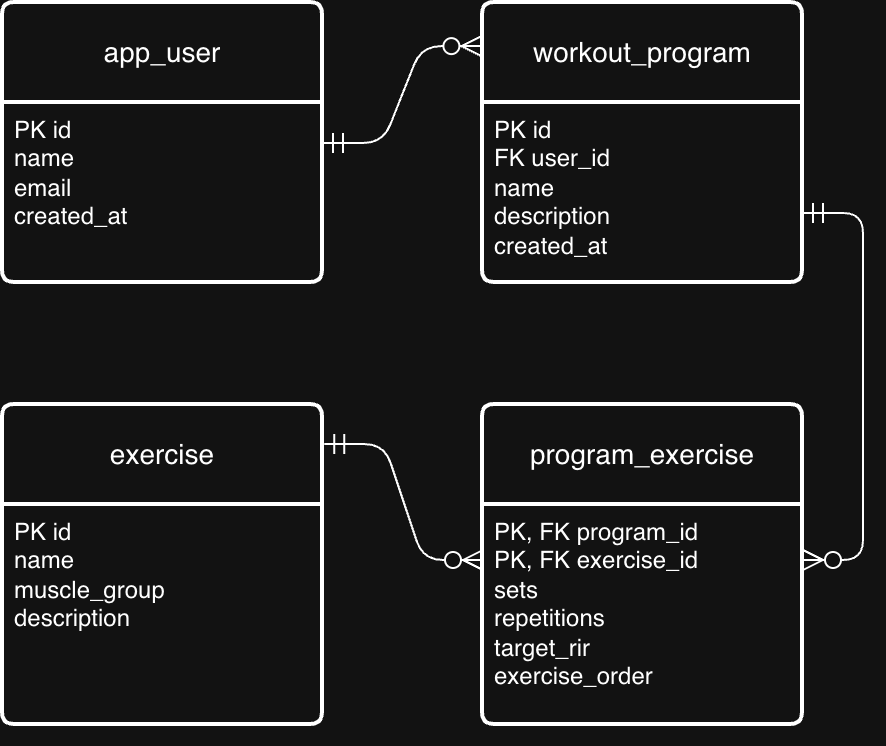

The diagram above was exported from draw.io. Its source (the exported page's mxGraphModel, read from the mxfile embedded in the PNG):
<mxGraphModel dx="771" dy="576" grid="1" gridSize="10" guides="1" tooltips="1" connect="1" arrows="1" fold="1" page="1" pageScale="1" pageWidth="827" pageHeight="1169" math="0" shadow="0">
  <root>
    <mxCell id="0" />
    <mxCell id="1" parent="0" />
    <mxCell id="DpUvh0OirRsptIq6gvw8-1" parent="1" style="swimlane;childLayout=stackLayout;horizontal=1;startSize=50;horizontalStack=0;rounded=1;fontSize=14;fontStyle=0;strokeWidth=2;resizeParent=0;resizeLast=1;shadow=0;dashed=0;align=center;arcSize=4;whiteSpace=wrap;html=1;" value="app_user" vertex="1">
      <mxGeometry height="140" width="160" x="40" y="80" as="geometry" />
    </mxCell>
    <mxCell id="DpUvh0OirRsptIq6gvw8-2" parent="DpUvh0OirRsptIq6gvw8-1" style="align=left;strokeColor=none;fillColor=none;spacingLeft=4;spacingRight=4;fontSize=12;verticalAlign=top;resizable=0;rotatable=0;part=1;html=1;whiteSpace=wrap;" value="PK id&lt;div&gt;name&lt;/div&gt;&lt;div&gt;email&lt;/div&gt;&lt;div&gt;created_at&lt;/div&gt;" vertex="1">
      <mxGeometry height="90" width="160" y="50" as="geometry" />
    </mxCell>
    <mxCell id="DpUvh0OirRsptIq6gvw8-3" edge="1" parent="DpUvh0OirRsptIq6gvw8-1" source="DpUvh0OirRsptIq6gvw8-1" style="edgeStyle=none;curved=1;rounded=0;orthogonalLoop=1;jettySize=auto;html=1;exitX=0.5;exitY=1;exitDx=0;exitDy=0;fontSize=12;startSize=8;endSize=8;" target="DpUvh0OirRsptIq6gvw8-2">
      <mxGeometry relative="1" as="geometry" />
    </mxCell>
    <mxCell id="DpUvh0OirRsptIq6gvw8-4" parent="1" style="swimlane;childLayout=stackLayout;horizontal=1;startSize=50;horizontalStack=0;rounded=1;fontSize=14;fontStyle=0;strokeWidth=2;resizeParent=0;resizeLast=1;shadow=0;dashed=0;align=center;arcSize=4;whiteSpace=wrap;html=1;" value="workout_program" vertex="1">
      <mxGeometry height="140" width="160" x="280" y="80" as="geometry" />
    </mxCell>
    <mxCell id="DpUvh0OirRsptIq6gvw8-5" parent="DpUvh0OirRsptIq6gvw8-4" style="align=left;strokeColor=none;fillColor=none;spacingLeft=4;spacingRight=4;fontSize=12;verticalAlign=top;resizable=0;rotatable=0;part=1;html=1;whiteSpace=wrap;" value="PK id&lt;div&gt;&lt;span style=&quot;background-color: transparent; color: light-dark(rgb(0, 0, 0), rgb(255, 255, 255));&quot;&gt;FK user_id&lt;/span&gt;&lt;/div&gt;&lt;div&gt;&lt;span style=&quot;background-color: transparent; color: light-dark(rgb(0, 0, 0), rgb(255, 255, 255));&quot;&gt;name&lt;/span&gt;&lt;/div&gt;&lt;div&gt;description&amp;nbsp;&lt;/div&gt;&lt;div&gt;created_at&lt;/div&gt;" vertex="1">
      <mxGeometry height="90" width="160" y="50" as="geometry" />
    </mxCell>
    <mxCell id="DpUvh0OirRsptIq6gvw8-6" edge="1" parent="DpUvh0OirRsptIq6gvw8-4" source="DpUvh0OirRsptIq6gvw8-4" style="edgeStyle=none;curved=1;rounded=0;orthogonalLoop=1;jettySize=auto;html=1;exitX=0.5;exitY=1;exitDx=0;exitDy=0;fontSize=12;startSize=8;endSize=8;" target="DpUvh0OirRsptIq6gvw8-5">
      <mxGeometry relative="1" as="geometry" />
    </mxCell>
    <mxCell id="DpUvh0OirRsptIq6gvw8-7" parent="1" style="swimlane;childLayout=stackLayout;horizontal=1;startSize=50;horizontalStack=0;rounded=1;fontSize=14;fontStyle=0;strokeWidth=2;resizeParent=0;resizeLast=1;shadow=0;dashed=0;align=center;arcSize=4;whiteSpace=wrap;html=1;" value="exercise" vertex="1">
      <mxGeometry height="160" width="160" x="40" y="281" as="geometry" />
    </mxCell>
    <mxCell id="DpUvh0OirRsptIq6gvw8-8" parent="DpUvh0OirRsptIq6gvw8-7" style="align=left;strokeColor=none;fillColor=none;spacingLeft=4;spacingRight=4;fontSize=12;verticalAlign=top;resizable=0;rotatable=0;part=1;html=1;whiteSpace=wrap;" value="PK id&lt;div&gt;name&lt;/div&gt;&lt;div&gt;muscle_group&amp;nbsp;&lt;/div&gt;&lt;div&gt;description&lt;/div&gt;" vertex="1">
      <mxGeometry height="110" width="160" y="50" as="geometry" />
    </mxCell>
    <mxCell id="DpUvh0OirRsptIq6gvw8-9" edge="1" parent="DpUvh0OirRsptIq6gvw8-7" source="DpUvh0OirRsptIq6gvw8-7" style="edgeStyle=none;curved=1;rounded=0;orthogonalLoop=1;jettySize=auto;html=1;exitX=0.5;exitY=1;exitDx=0;exitDy=0;fontSize=12;startSize=8;endSize=8;" target="DpUvh0OirRsptIq6gvw8-8">
      <mxGeometry relative="1" as="geometry" />
    </mxCell>
    <mxCell id="DpUvh0OirRsptIq6gvw8-10" parent="1" style="swimlane;childLayout=stackLayout;horizontal=1;startSize=50;horizontalStack=0;rounded=1;fontSize=14;fontStyle=0;strokeWidth=2;resizeParent=0;resizeLast=1;shadow=0;dashed=0;align=center;arcSize=4;whiteSpace=wrap;html=1;" value="program_exercise" vertex="1">
      <mxGeometry height="160" width="160" x="280" y="281" as="geometry" />
    </mxCell>
    <mxCell id="DpUvh0OirRsptIq6gvw8-11" parent="DpUvh0OirRsptIq6gvw8-10" style="align=left;strokeColor=none;fillColor=none;spacingLeft=4;spacingRight=4;fontSize=12;verticalAlign=top;resizable=0;rotatable=0;part=1;html=1;whiteSpace=wrap;" value="PK, FK program_id&lt;div&gt;PK, FK exercise_id&lt;/div&gt;&lt;div&gt;&lt;span style=&quot;background-color: transparent; color: light-dark(rgb(0, 0, 0), rgb(255, 255, 255));&quot;&gt;sets&lt;/span&gt;&lt;/div&gt;&lt;div&gt;&lt;span style=&quot;background-color: transparent; color: light-dark(rgb(0, 0, 0), rgb(255, 255, 255));&quot;&gt;repetitions&lt;/span&gt;&lt;/div&gt;&lt;div&gt;&lt;span style=&quot;background-color: transparent; color: light-dark(rgb(0, 0, 0), rgb(255, 255, 255));&quot;&gt;target_rir&amp;nbsp;&lt;/span&gt;&lt;/div&gt;&lt;div&gt;&lt;span style=&quot;background-color: transparent; color: light-dark(rgb(0, 0, 0), rgb(255, 255, 255));&quot;&gt;exercise_order&amp;nbsp;&lt;/span&gt;&lt;/div&gt;&lt;div&gt;&lt;span style=&quot;background-color: transparent; color: light-dark(rgb(0, 0, 0), rgb(255, 255, 255));&quot;&gt;&lt;br&gt;&lt;/span&gt;&lt;/div&gt;" vertex="1">
      <mxGeometry height="110" width="160" y="50" as="geometry" />
    </mxCell>
    <mxCell id="DpUvh0OirRsptIq6gvw8-12" edge="1" parent="DpUvh0OirRsptIq6gvw8-10" source="DpUvh0OirRsptIq6gvw8-10" style="edgeStyle=none;curved=1;rounded=0;orthogonalLoop=1;jettySize=auto;html=1;exitX=0.5;exitY=1;exitDx=0;exitDy=0;fontSize=12;startSize=8;endSize=8;" target="DpUvh0OirRsptIq6gvw8-11">
      <mxGeometry relative="1" as="geometry" />
    </mxCell>
    <mxCell id="DpUvh0OirRsptIq6gvw8-17" edge="1" parent="1" source="DpUvh0OirRsptIq6gvw8-1" style="edgeStyle=entityRelationEdgeStyle;fontSize=12;html=1;endArrow=ERzeroToMany;startArrow=ERmandOne;rounded=1;startSize=8;endSize=8;curved=0;entryX=-0.005;entryY=0.154;entryDx=0;entryDy=0;entryPerimeter=0;exitX=1;exitY=0.5;exitDx=0;exitDy=0;" target="DpUvh0OirRsptIq6gvw8-4" value="">
      <mxGeometry height="100" relative="1" width="100" as="geometry">
        <mxPoint x="202.08" y="104.64" as="sourcePoint" />
        <mxPoint x="310" y="120" as="targetPoint" />
      </mxGeometry>
    </mxCell>
    <mxCell id="DpUvh0OirRsptIq6gvw8-19" edge="1" parent="1" source="DpUvh0OirRsptIq6gvw8-7" style="edgeStyle=entityRelationEdgeStyle;fontSize=12;html=1;endArrow=ERzeroToMany;startArrow=ERmandOne;rounded=1;startSize=8;endSize=8;curved=0;exitX=1.004;exitY=0.122;exitDx=0;exitDy=0;entryX=0;entryY=0.25;entryDx=0;entryDy=0;exitPerimeter=0;" target="DpUvh0OirRsptIq6gvw8-11" value="">
      <mxGeometry height="100" relative="1" width="100" as="geometry">
        <mxPoint x="211" y="315" as="sourcePoint" />
        <mxPoint x="280" y="425" as="targetPoint" />
      </mxGeometry>
    </mxCell>
    <mxCell id="DpUvh0OirRsptIq6gvw8-20" edge="1" parent="1" source="DpUvh0OirRsptIq6gvw8-4" style="edgeStyle=entityRelationEdgeStyle;fontSize=12;html=1;endArrow=ERzeroToMany;startArrow=ERmandOne;rounded=1;startSize=8;endSize=8;curved=0;exitX=1;exitY=0.75;exitDx=0;exitDy=0;entryX=1;entryY=0.25;entryDx=0;entryDy=0;strokeColor=default;" target="DpUvh0OirRsptIq6gvw8-11" value="">
      <mxGeometry height="100" relative="1" width="100" as="geometry">
        <mxPoint x="360" y="340" as="sourcePoint" />
        <mxPoint x="360" y="440" as="targetPoint" />
      </mxGeometry>
    </mxCell>
  </root>
</mxGraphModel>